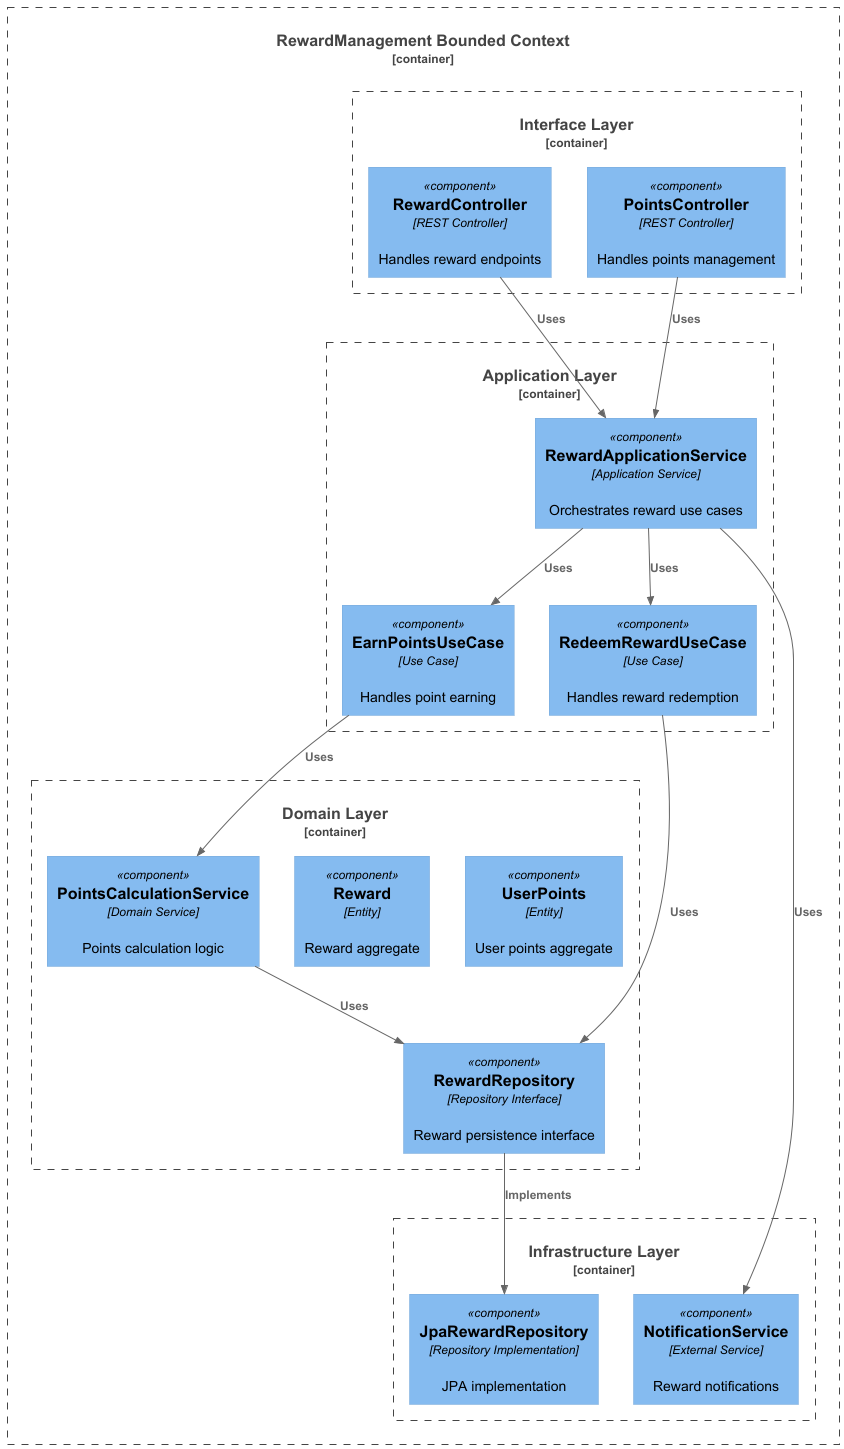

The diagram above was rendered by PlantUML. Its source (embedded in the PNG):
@startuml RewardManagement_Component_Diagram

!include https://raw.githubusercontent.com/plantuml-stdlib/C4-PlantUML/master/C4_Component.puml

Container_Boundary(rm_boundary, "RewardManagement Bounded Context") {
    
    Container_Boundary(interface_layer, "Interface Layer") {
        Component(reward_controller, "RewardController", "REST Controller", "Handles reward endpoints")
        Component(points_controller, "PointsController", "REST Controller", "Handles points management")
    }
    
    Container_Boundary(application_layer, "Application Layer") {
        Component(reward_service, "RewardApplicationService", "Application Service", "Orchestrates reward use cases")
        Component(earn_points_usecase, "EarnPointsUseCase", "Use Case", "Handles point earning")
        Component(redeem_reward_usecase, "RedeemRewardUseCase", "Use Case", "Handles reward redemption")
    }
    
    Container_Boundary(domain_layer, "Domain Layer") {
        Component(user_points, "UserPoints", "Entity", "User points aggregate")
        Component(reward_entity, "Reward", "Entity", "Reward aggregate")
        Component(points_service, "PointsCalculationService", "Domain Service", "Points calculation logic")
        Component(reward_repository, "RewardRepository", "Repository Interface", "Reward persistence interface")
    }
    
    Container_Boundary(infrastructure_layer, "Infrastructure Layer") {
        Component(jpa_reward_repo, "JpaRewardRepository", "Repository Implementation", "JPA implementation")
        Component(notification_service, "NotificationService", "External Service", "Reward notifications")
    }
}

Rel(reward_controller, reward_service, "Uses")
Rel(points_controller, reward_service, "Uses")
Rel(reward_service, earn_points_usecase, "Uses")
Rel(reward_service, redeem_reward_usecase, "Uses")
Rel(earn_points_usecase, points_service, "Uses")
Rel(redeem_reward_usecase, reward_repository, "Uses")
Rel(points_service, reward_repository, "Uses")
Rel(reward_repository, jpa_reward_repo, "Implements")
Rel(reward_service, notification_service, "Uses")

@enduml